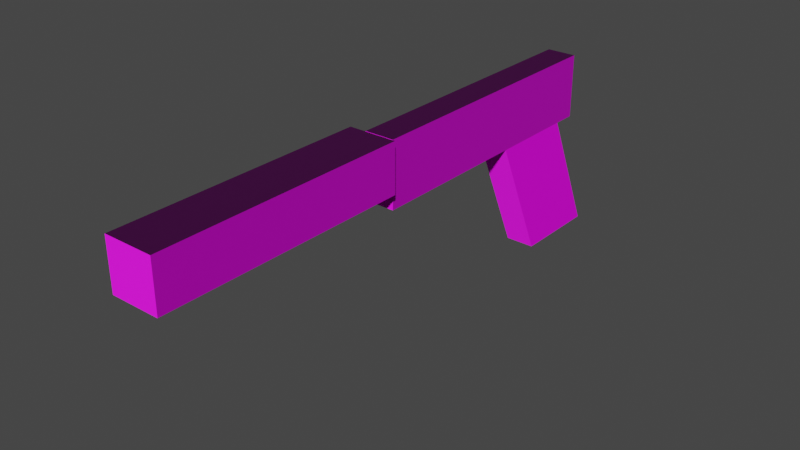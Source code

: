 # Source: blend.blend  (saved by Blender 2.91.10; exported with 4.5.12 LTS)
import bpy
from mathutils import Matrix  # noqa: F401  (used for matrix-valued properties, if any)

bpy.ops.wm.read_factory_settings(use_empty=True)
scene = bpy.context.scene
scene.name = 'Scene'

# ---- collections
col_collection = bpy.data.collections.new('Collection'); scene.collection.children.link(col_collection)

# ---- images (referenced by path relative to the original .blend; pixels are not part of the script)
import os
ASSET_DIR = os.environ.get("B2B_ASSET_DIR", "")  # directory of the original .blend (textures are referenced by path, not embedded)
HERE = os.path.dirname(os.path.abspath(__file__))  # packed textures are extracted next to this script under _unpacked/

def load_image(name, relpath, width, height, colorspace="sRGB"):
    """Load a texture the original file referenced (path relative to the .blend, or extracted next to this script)."""
    p = next((c for c in (os.path.join(HERE, relpath), os.path.join(ASSET_DIR, relpath)) if relpath and os.path.exists(c)), "")
    if p:
        img = bpy.data.images.load(p, check_existing=True)
        img.name = name
    else:  # same state as the original file: an image datablock whose file is absent (Cycles renders it pink)
        img = bpy.data.images.new(name, width, height)
        img.source = "FILE"
        img.filepath = "//" + (relpath or name)
    img.colorspace_settings.name = colorspace
    return img
img_pistol3_diffuse_png_001 = load_image('pistol3_diffuse.png.001', 'pistol3_diffuse.png', 1024, 1024, 'sRGB')
img_pistol3_normal_png_001 = load_image('pistol3_normal.png.001', 'pistol3_normal.png', 1024, 1024, 'Linear Rec.709')

# ---- materials (node trees are filled in below, after node groups)
mat_pistol3 = bpy.data.materials.new('pistol3')
mat_pistol3.use_transparent_shadow = False
mat_pistol3.roughness = 0.7691
mat_pistol3.specular_intensity = 0.1873

# ---- node groups
ng_auto_smooth = bpy.data.node_groups.new('Auto Smooth', 'GeometryNodeTree')
_s = ng_auto_smooth.interface.new_socket(name='Geometry', in_out='OUTPUT', socket_type='NodeSocketGeometry')
_s = ng_auto_smooth.interface.new_socket(name='Geometry', in_out='INPUT', socket_type='NodeSocketGeometry')
_s = ng_auto_smooth.interface.new_socket(name='Angle', in_out='INPUT', socket_type='NodeSocketFloat')
_s.subtype = 'ANGLE'
_s.min_value = 0.0
_s.max_value = 3.142
ng_auto_smooth.is_modifier = True
_N = ng_auto_smooth.nodes; _L = ng_auto_smooth.links
n0 = _N.new('NodeGroupOutput'); n0.name = 'Group Output'; n0.location = (480, -100)
n1 = _N.new('NodeGroupInput'); n1.name = 'Group Input'; n1.location = (-420, -300)
n2 = _N.new('NodeGroupInput'); n2.name = 'Group Input.001'; n2.location = (-60, -100)
n3 = _N.new('GeometryNodeSetShadeSmooth'); n3.name = 'Set Shade Smooth'; n3.location = (120, -100)
n3.domain = 'EDGE'
n4 = _N.new('GeometryNodeSetShadeSmooth'); n4.name = 'Set Shade Smooth.001'; n4.location = (300, -100)
n5 = _N.new('GeometryNodeInputMeshEdgeAngle'); n5.name = 'Edge Angle'; n5.location = (-420, -220)
n6 = _N.new('GeometryNodeInputEdgeSmooth'); n6.name = 'Is Edge Smooth'; n6.location = (-60, -160)
n7 = _N.new('GeometryNodeInputShadeSmooth'); n7.name = 'Is Face Smooth'; n7.location = (-240, -340)
n8 = _N.new('FunctionNodeBooleanMath'); n8.name = 'Boolean Math'; n8.location = (-60, -220)
n9 = _N.new('FunctionNodeCompare'); n9.name = 'Compare'; n9.location = (-240, -180)
n9.operation = 'LESS_EQUAL'
_L.new(n5.outputs[0], n9.inputs[0])
_L.new(n4.outputs[0], n0.inputs[0])
_L.new(n1.outputs[1], n9.inputs[1])
_L.new(n9.outputs[0], n8.inputs[0])
_L.new(n7.outputs[0], n8.inputs[1])
_L.new(n2.outputs[0], n3.inputs[0])
_L.new(n6.outputs[0], n3.inputs[1])
_L.new(n3.outputs[0], n4.inputs[0])
_L.new(n8.outputs[0], n3.inputs[2])
n0.is_active_output = True

# ---- material node trees
mat_pistol3.use_nodes = True; mat_pistol3.node_tree.nodes.clear()
_N = mat_pistol3.node_tree.nodes; _L = mat_pistol3.node_tree.links
n0 = _N.new('ShaderNodeBsdfPrincipled'); n0.name = 'Principled BSDF'; n0.location = (-95, 253)
n0.distribution = 'GGX'
n0.subsurface_method = 'BURLEY'
n0.inputs[2].default_value = 0.7691
n0.inputs[3].default_value = 1.45
n0.inputs[13].default_value = 0.1873
n0.inputs[27].default_value = (0.0, 0.0, 0.0, 1.0)
n0.inputs[28].default_value = 1.0
n1 = _N.new('ShaderNodeOutputMaterial'); n1.name = 'Material Output'; n1.location = (195, 253)
n2 = _N.new('ShaderNodeTexImage'); n2.name = '画像テクスチャ'; n2.location = (-453, 173)
n2.image = img_pistol3_diffuse_png_001
n3 = _N.new('ShaderNodeTexImage'); n3.name = '画像テクスチャ.001'; n3.location = (-686, -129)
n3.image = img_pistol3_normal_png_001
n4 = _N.new('ShaderNodeNormalMap'); n4.name = 'ノーマルマップ'; n4.location = (-348, -167)
n4.label = 'Normal/Map'
_L.new(n0.outputs[0], n1.inputs[0])
_L.new(n4.outputs[0], n0.inputs[5])
_L.new(n2.outputs[0], n0.inputs[0])
_L.new(n3.outputs[0], n4.inputs[1])
n1.is_active_output = True

# ---- world
world_world = bpy.data.worlds.new('World'); scene.world = world_world
world_world.use_nodes = True; world_world.node_tree.nodes.clear()
_N = world_world.node_tree.nodes; _L = world_world.node_tree.links
n0 = _N.new('ShaderNodeOutputWorld'); n0.name = 'World Output'; n0.location = (300, 300)
n1 = _N.new('ShaderNodeBackground'); n1.name = 'Background'; n1.location = (10, 300)
n1.inputs[0].default_value = (0.05088, 0.05088, 0.05088, 1.0)
_L.new(n1.outputs[0], n0.inputs[0])
n0.is_active_output = True
world_world.color = (0.05088, 0.05088, 0.05088)
world_world.use_sun_shadow = False
world_world.sun_shadow_jitter_overblur = 0.0

# ---- meshes
me_cube_010 = bpy.data.meshes.new('Cube.010')
me_cube_010.from_pydata([(-0.00849, 0.0365, 0.07751), (-0.00849, 0.0734, 0.07751), (-0.00849, 0.03691, -0.08218), (-0.00849, 0.07381, -0.08218), (0.00849, 0.0365, 0.07751), (0.00849, 0.0734, 0.07751), (0.00849, 0.03691, -0.08218), (0.00849, 0.07381, -0.08218), (-0.00849, 0.03675, -0.01742), (-0.00849, 0.07364, -0.01742), (0.00849, 0.03675, -0.01742), (0.00849, 0.07364, -0.01742), (-0.00849, 0.07377, -0.06881), (0.00849, 0.03688, -0.06881), (-0.00849, 0.03688, -0.06881), (0.00849, 0.07377, -0.06881), (-0.00849, -0.03541, -0.1008), (-0.00849, -0.03555, -0.0494), (0.00849, -0.03555, -0.0494), (0.00849, -0.03541, -0.1008)], [], [(14, 12, 3, 2), (2, 3, 7, 6), (10, 11, 5, 4), (4, 5, 1, 0), (8, 10, 4, 0), (11, 9, 1, 5), (15, 12, 9, 11), (13, 10, 18, 19), (13, 15, 11, 10), (0, 1, 9, 8), (6, 7, 15, 13), (2, 6, 13, 14), (7, 3, 12, 15), (8, 9, 12, 14), (16, 19, 18, 17), (10, 8, 17, 18), (14, 13, 19, 16), (8, 14, 16, 17)])
_uv = me_cube_010.uv_layers.new(name='UVMap')
_uv.uv.foreach_set('vector', [0.375, 0.2291, 0.625, 0.2291, 0.625, 0.25, 0.375, 0.25, 0.375, 0.25, 0.625, 0.25, 0.625, 0.5, 0.375, 0.5, 0.375, 0.6014, 0.625, 0.6014, 0.625, 0.75, 0.375, 0.75, 0.375, 0.75, 0.625, 0.75, 0.625, 1.0, 0.375, 1.0, 0.125, 0.6014, 0.375, 0.6014, 0.375, 0.75, 0.125, 0.75, 0.625, 0.6014, 0.875, 0.6014, 0.875, 0.75, 0.625, 0.75, 0.625, 0.5209, 0.875, 0.5209, 0.875, 0.6014, 0.625, 0.6014, 0.375, 0.5209, 0.375, 0.6014, 0.375, 0.6014, 0.375, 0.5209, 0.375, 0.5209, 0.625, 0.5209, 0.625, 0.6014, 0.375, 0.6014, 0.375, 0.0, 0.625, 0.0, 0.625, 0.1486, 0.375, 0.1486, 0.375, 0.5, 0.625, 0.5, 0.625, 0.5209, 0.375, 0.5209, 0.125, 0.5, 0.375, 0.5, 0.375, 0.5209, 0.125, 0.5209, 0.625, 0.5, 0.875, 0.5, 0.875, 0.5209, 0.625, 0.5209, 0.375, 0.1486, 0.625, 0.1486, 0.625, 0.2291, 0.375, 0.2291, 0.125, 0.5209, 0.375, 0.5209, 0.375, 0.6014, 0.125, 0.6014, 0.375, 0.6014, 0.125, 0.6014, 0.125, 0.6014, 0.375, 0.6014, 0.125, 0.5209, 0.375, 0.5209, 0.375, 0.5209, 0.125, 0.5209, 0.375, 0.1486, 0.375, 0.2291, 0.375, 0.2291, 0.375, 0.1486])
me_cube_010.materials.append(mat_pistol3)
me_cube_010.use_remesh_fix_poles = True
me_cube_010.use_remesh_preserve_attributes = False
me_cube_010.use_mirror_vertex_groups = False
me_cube_010.update()
me_cube_010.normals_split_custom_set([tuple(v) for v in zip(*[iter([-1.0, 0.0, 0.0, -1.0, 0.0, 0.0, -1.0, 0.0, 0.0, -1.0, 0.0, 0.0, 0.0, 0.0, -1.0, 0.0, 0.0, -1.0, 0.0, 0.0, -1.0, 0.0, 0.0, -1.0, 1.0, 0.0, 0.0, 1.0, 0.0, 0.0, 1.0, 0.0, 0.0, 1.0, 0.0, 0.0, 0.0, 0.0, 1.0, 0.0, 0.0, 1.0, 0.0, 0.0, 1.0, 0.0, 0.0, 1.0, -2.821e-10, -1.0, -0.002572, -2.821e-10, -1.0, -0.002572, -2.821e-10, -1.0, -0.002572, -2.821e-10, -1.0, -0.002572, -2.821e-10, 1.0, 0.002572, -2.821e-10, 1.0, 0.002572, -2.821e-10, 1.0, 0.002572, -2.821e-10, 1.0, 0.002572, 0.0, 1.0, 0.002572, 0.0, 1.0, 0.002572, 0.0, 1.0, 0.002572, 0.0, 1.0, 0.002572, 1.0, 0.0, 0.0, 1.0, 0.0, 0.0, 1.0, 0.0, 0.0, 1.0, 0.0, 0.0, 1.0, -5.679e-09, 0.0, 1.0, -5.679e-09, 0.0, 1.0, -5.679e-09, 0.0, 1.0, -5.679e-09, 0.0, -1.0, -3.074e-09, 0.0, -1.0, -3.074e-09, 0.0, -1.0, -3.074e-09, 0.0, -1.0, -3.074e-09, 0.0, 1.0, 0.0, 0.0, 1.0, 0.0, 0.0, 1.0, 0.0, 0.0, 1.0, 0.0, 0.0, 0.0, -1.0, -0.002572, 0.0, -1.0, -0.002572, 0.0, -1.0, -0.002572, 0.0, -1.0, -0.002572, 0.0, 1.0, 0.002572, 0.0, 1.0, 0.002572, 0.0, 1.0, 0.002572, 0.0, 1.0, 0.002572, -1.0, -1.535e-08, 0.0, -1.0, -1.535e-08, 0.0, -1.0, -1.535e-08, 0.0, -1.0, -1.535e-08, 0.0, 0.0, -1.0, -0.002572, 0.0, -1.0, -0.002572, 0.0, -1.0, -0.002572, 0.0, -1.0, -0.002572, 3.469e-07, -0.4046, 0.9145, 3.469e-07, -0.4046, 0.9145, 3.469e-07, -0.4046, 0.9145, 3.469e-07, -0.4046, 0.9145, 0.0, 0.4046, -0.9145, 0.0, 0.4046, -0.9145, 0.0, 0.4046, -0.9145, 0.0, 0.4046, -0.9145, -1.0, 7.824e-09, 0.0, -1.0, 7.824e-09, 0.0, -1.0, 7.824e-09, 0.0, -1.0, 7.824e-09, 0.0])] * 3)])
me_cube_001 = bpy.data.meshes.new('Cube.001')
me_cube_001.from_pydata([(-0.006653, -0.03643, -0.06568), (-0.006653, 0.03964, -0.039), (-0.006653, -0.03643, -0.08636), (-0.006653, 0.03964, -0.05968), (0.006653, -0.03643, -0.06568), (0.006653, 0.03964, -0.039), (0.006653, -0.03643, -0.08636), (0.006653, 0.03964, -0.05968)], [], [(0, 1, 3, 2), (2, 3, 7, 6), (6, 7, 5, 4), (4, 5, 1, 0), (2, 6, 4, 0), (7, 3, 1, 5)])
_uv = me_cube_001.uv_layers.new(name='UVMap')
_uv.uv.foreach_set('vector', [0.375, 0.0, 0.625, 0.0, 0.625, 0.25, 0.375, 0.25, 0.375, 0.25, 0.625, 0.25, 0.625, 0.5, 0.375, 0.5, 0.375, 0.5, 0.625, 0.5, 0.625, 0.75, 0.375, 0.75, 0.375, 0.75, 0.625, 0.75, 0.625, 1.0, 0.375, 1.0, 0.125, 0.5, 0.375, 0.5, 0.375, 0.75, 0.125, 0.75, 0.625, 0.5, 0.875, 0.5, 0.875, 0.75, 0.625, 0.75])
me_cube_001.materials.append(mat_pistol3)
me_cube_001.use_remesh_fix_poles = True
me_cube_001.use_remesh_preserve_attributes = False
me_cube_001.use_mirror_vertex_groups = False
me_cube_001.update()
me_cube_001.normals_split_custom_set([tuple(v) for v in zip(*[iter([-1.0, 0.0, 0.0, -1.0, 0.0, 0.0, -1.0, 0.0, 0.0, -1.0, 0.0, 0.0, 0.0, 0.331, -0.9436, 0.0, 0.331, -0.9436, 0.0, 0.331, -0.9436, 0.0, 0.331, -0.9436, 1.0, 0.0, 0.0, 1.0, 0.0, 0.0, 1.0, 0.0, 0.0, 1.0, 0.0, 0.0, 0.0, -0.331, 0.9436, 0.0, -0.331, 0.9436, 0.0, -0.331, 0.9436, 0.0, -0.331, 0.9436, 0.0, -1.0, 4.23e-07, 0.0, -1.0, 4.23e-07, 0.0, -1.0, 4.23e-07, 0.0, -1.0, 4.23e-07, 0.0, 1.0, 0.0, 0.0, 1.0, 0.0, 0.0, 1.0, 0.0, 0.0, 1.0, 0.0])] * 3)])
me_x = bpy.data.meshes.new('円柱')
me_x.from_pydata([(-0.01384, -0.01338, 0.1078), (-0.01384, 0.0143, 0.1078), (-0.01384, -0.01311, -0.0348), (-0.01384, 0.01456, -0.0348), (0.01384, -0.01338, 0.1078), (0.01384, 0.0143, 0.1078), (0.01384, -0.01311, -0.0348), (0.01384, 0.01456, -0.0348)], [], [(0, 1, 3, 2), (2, 3, 7, 6), (6, 7, 5, 4), (4, 5, 1, 0), (2, 6, 4, 0), (7, 3, 1, 5)])
_uv = me_x.uv_layers.new(name='UVマップ')
_uv.uv.foreach_set('vector', [0.375, 0.0, 0.625, 0.0, 0.625, 0.25, 0.375, 0.25, 0.375, 0.25, 0.625, 0.25, 0.625, 0.5, 0.375, 0.5, 0.375, 0.5, 0.625, 0.5, 0.625, 0.75, 0.375, 0.75, 0.375, 0.75, 0.625, 0.75, 0.625, 1.0, 0.375, 1.0, 0.125, 0.5, 0.375, 0.5, 0.375, 0.75, 0.125, 0.75, 0.625, 0.5, 0.875, 0.5, 0.875, 0.75, 0.625, 0.75])
me_x.materials.append(mat_pistol3)
me_x.use_remesh_fix_poles = True
me_x.use_remesh_preserve_attributes = False
me_x.use_mirror_vertex_groups = False
me_x.update()

# ---- objects
ob_x = bpy.data.objects.new('本体', me_cube_010)
ob_x_1 = bpy.data.objects.new('マガジン', me_cube_001)
ob_x_2 = bpy.data.objects.new('円柱', me_x)

# ---- transforms, parenting, visibility, modifiers, constraints
ob_x.location = (0.0, 0.0, 0.0)
ob_x.rotation_euler = (1.571, -0.0, 0.0)
ob_x.color = (0.8, 0.8, 0.8, 1.0)
ob_x.lineart.crease_threshold = 0.0
ob_x_1.location = (0.0, 0.0, 0.0)
ob_x_1.rotation_euler = (1.571, -0.0, 0.0)
ob_x_1.color = (0.8, 0.8, 0.8, 1.0)
ob_x_1.lineart.crease_threshold = 0.0
ob_x_2.location = (0.0, -0.1169, 0.06117)
ob_x_2.rotation_euler = (1.571, -0.0, 0.0)
ob_x_2.lineart.crease_threshold = 0.0
_m = ob_x_2.modifiers.new('Auto Smooth', 'NODES')
_m.node_group = ng_auto_smooth
_gi = [s.identifier for s in ng_auto_smooth.interface.items_tree if s.item_type == 'SOCKET' and s.in_out == 'INPUT']
_m[_gi[1]] = 0.5236  # Angle

# ---- collection membership
col_collection.objects.link(ob_x)
col_collection.objects.link(ob_x_1)
col_collection.objects.link(ob_x_2)

# ---- scene / render settings (as saved in the file)
scene.frame_start = 1; scene.frame_end = 250; scene.frame_set(1)
scene.render.engine = 'BLENDER_EEVEE_NEXT'
scene.cycles.use_denoising = False
scene.cycles.samples = 128
scene.cycles.sampling_pattern = 'TABULATED_SOBOL'
scene.cycles.use_adaptive_sampling = False
scene.cycles.use_light_tree = False
scene.view_settings.view_transform = 'Filmic'
bpy.context.view_layer.update()

# ---- added for rendering (the .blend has no active camera and no usable light): camera, sun
cam_auto = bpy.data.cameras.new('AutoCamera')
cam_auto.lens = 50.0
cam_auto.sensor_width = 36.0
cam_auto.clip_end = 1000.0
ob_auto_camera = bpy.data.objects.new('AutoCamera', cam_auto)
scene.collection.objects.link(ob_auto_camera)
ob_auto_camera.location = (0.319533, -0.445379, 0.275277)
ob_auto_camera.rotation_euler = (1.09748, -7.21219e-08, 0.694738)
scene.camera = ob_auto_camera
light_auto_sun = bpy.data.lights.new('AutoSun', 'SUN')
light_auto_sun.energy = 3.0
light_auto_sun.angle = 0.0523599
ob_auto_sun = bpy.data.objects.new('AutoSun', light_auto_sun)
scene.collection.objects.link(ob_auto_sun)
ob_auto_sun.rotation_euler = (0.872665, 0.174533, 0.523599)
bpy.context.view_layer.update()
